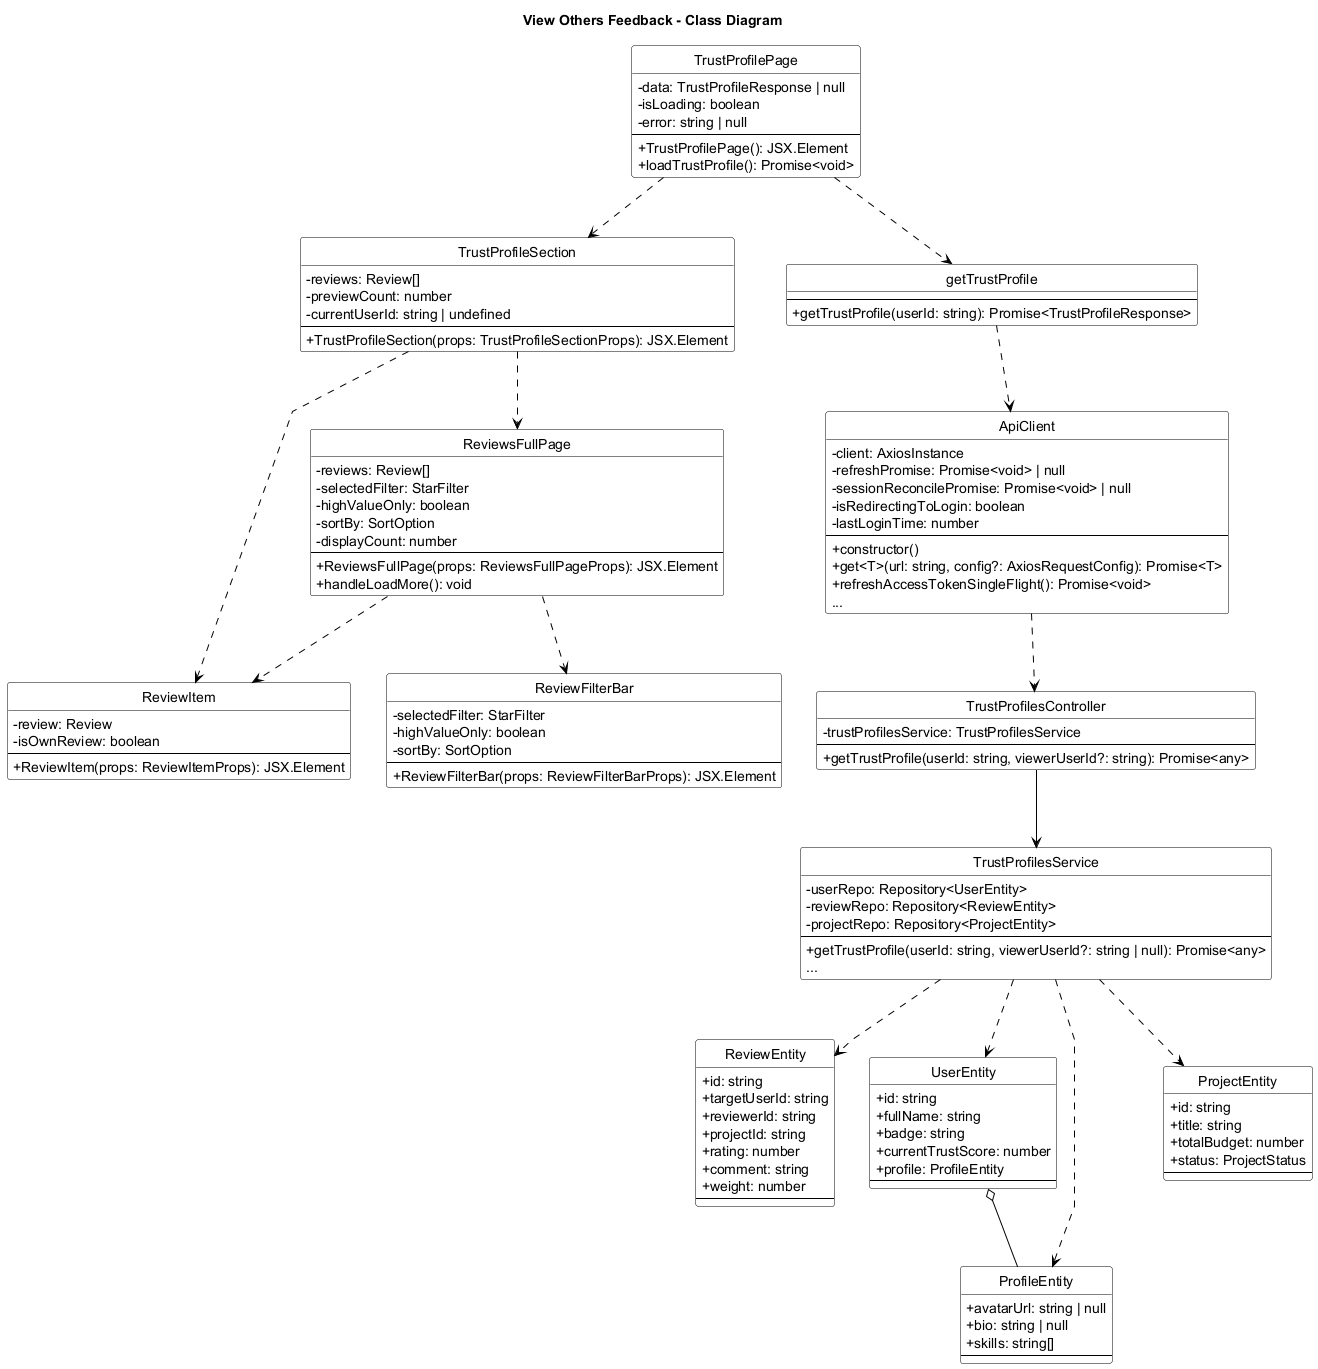

The diagram above was rendered by PlantUML. Its source (embedded in the PNG):
@startuml View_Others_Feedback_Class_Diagram
title View Others Feedback - Class Diagram
skinparam backgroundColor white
skinparam monochrome true
skinparam defaultFontColor black
skinparam ArrowColor black
skinparam classBorderColor black
skinparam classFontColor black
skinparam classBackgroundColor white
skinparam stereotypeFontColor black
skinparam linetype polyline
skinparam classAttributeIconSize 0
hide circle

skinparam classHeaderBackgroundColor white
skinparam classHeaderFontColor black

class TrustProfilePage {
    - data: TrustProfileResponse | null
    - isLoading: boolean
    - error: string | null
    --
    + TrustProfilePage(): JSX.Element
    + loadTrustProfile(): Promise<void>
}

class TrustProfileSection {
    - reviews: Review[]
    - previewCount: number
    - currentUserId: string | undefined
    --
    + TrustProfileSection(props: TrustProfileSectionProps): JSX.Element
}

class ReviewsFullPage {
    - reviews: Review[]
    - selectedFilter: StarFilter
    - highValueOnly: boolean
    - sortBy: SortOption
    - displayCount: number
    --
    + ReviewsFullPage(props: ReviewsFullPageProps): JSX.Element
    + handleLoadMore(): void
}

class ReviewItem {
    - review: Review
    - isOwnReview: boolean
    --
    + ReviewItem(props: ReviewItemProps): JSX.Element
}

class ReviewFilterBar {
    - selectedFilter: StarFilter
    - highValueOnly: boolean
    - sortBy: SortOption
    --
    + ReviewFilterBar(props: ReviewFilterBarProps): JSX.Element
}

class getTrustProfile {
    --
    + getTrustProfile(userId: string): Promise<TrustProfileResponse>
}

class ApiClient {
    - client: AxiosInstance
    - refreshPromise: Promise<void> | null
    - sessionReconcilePromise: Promise<void> | null
    - isRedirectingToLogin: boolean
    - lastLoginTime: number
    --
    + constructor()
    + get<T>(url: string, config?: AxiosRequestConfig): Promise<T>
    + refreshAccessTokenSingleFlight(): Promise<void>
    ...
}

class TrustProfilesController {
    - trustProfilesService: TrustProfilesService
    --
    + getTrustProfile(userId: string, viewerUserId?: string): Promise<any>
}

class TrustProfilesService {
    - userRepo: Repository<UserEntity>
    - reviewRepo: Repository<ReviewEntity>
    - projectRepo: Repository<ProjectEntity>
    --
    + getTrustProfile(userId: string, viewerUserId?: string | null): Promise<any>
    ...
}

class ReviewEntity {
    + id: string
    + targetUserId: string
    + reviewerId: string
    + projectId: string
    + rating: number
    + comment: string
    + weight: number
    --
}

class UserEntity {
    + id: string
    + fullName: string
    + badge: string
    + currentTrustScore: number
    + profile: ProfileEntity
    --
}

class ProfileEntity {
    + avatarUrl: string | null
    + bio: string | null
    + skills: string[]
    --
}

class ProjectEntity {
    + id: string
    + title: string
    + totalBudget: number
    + status: ProjectStatus
    --
}

TrustProfilePage ..> getTrustProfile
TrustProfilePage ..> TrustProfileSection

TrustProfileSection ..> ReviewsFullPage
TrustProfileSection ..> ReviewItem

ReviewsFullPage ..> ReviewFilterBar
ReviewsFullPage ..> ReviewItem

getTrustProfile ..> ApiClient
ApiClient ..> TrustProfilesController
TrustProfilesController --> TrustProfilesService

TrustProfilesService ..> ReviewEntity
TrustProfilesService ..> UserEntity
TrustProfilesService ..> ProfileEntity
TrustProfilesService ..> ProjectEntity

UserEntity o-- ProfileEntity

@enduml